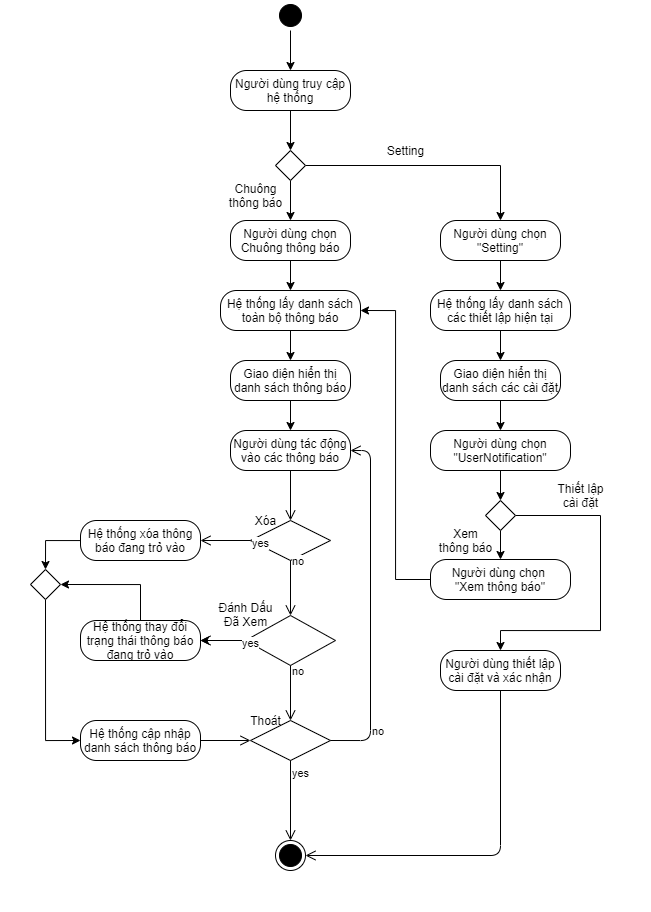

The diagram above was exported from draw.io. Its source (the exported page's mxGraphModel, read from the mxfile embedded in the PNG):
<mxGraphModel dx="2048" dy="1851" grid="1" gridSize="10" guides="1" tooltips="1" connect="1" arrows="1" fold="1" page="1" pageScale="1" pageWidth="827" pageHeight="1169" math="0" shadow="0">
  <root>
    <mxCell id="0" />
    <mxCell id="1" parent="0" />
    <mxCell id="tr6qYD7Nl2amcjipEFbg-30" value="" style="rounded=0;whiteSpace=wrap;html=1;strokeColor=none;" parent="1" vertex="1">
      <mxGeometry x="-320" y="-190" width="650" height="910" as="geometry" />
    </mxCell>
    <mxCell id="hOIhFnqvyM-24AoKHOu1-5" style="edgeStyle=orthogonalEdgeStyle;rounded=0;orthogonalLoop=1;jettySize=auto;html=1;" edge="1" parent="1" source="pfBxr-TpBDh7rjHLc0Tl-1" target="hOIhFnqvyM-24AoKHOu1-3">
      <mxGeometry relative="1" as="geometry" />
    </mxCell>
    <mxCell id="pfBxr-TpBDh7rjHLc0Tl-1" value="" style="ellipse;html=1;shape=startState;fillColor=#000000;" parent="1" vertex="1">
      <mxGeometry x="-45" y="-190" width="30" height="30" as="geometry" />
    </mxCell>
    <mxCell id="tr6qYD7Nl2amcjipEFbg-10" style="edgeStyle=orthogonalEdgeStyle;rounded=0;orthogonalLoop=1;jettySize=auto;html=1;entryX=0.5;entryY=0;entryDx=0;entryDy=0;" parent="1" source="pfBxr-TpBDh7rjHLc0Tl-5" target="pfBxr-TpBDh7rjHLc0Tl-7" edge="1">
      <mxGeometry relative="1" as="geometry" />
    </mxCell>
    <mxCell id="pfBxr-TpBDh7rjHLc0Tl-5" value="Hệ thống lấy danh sách toàn bộ thông báo" style="rounded=1;whiteSpace=wrap;html=1;arcSize=40;" parent="1" vertex="1">
      <mxGeometry x="-100" y="100" width="140" height="40" as="geometry" />
    </mxCell>
    <mxCell id="tr6qYD7Nl2amcjipEFbg-7" style="edgeStyle=orthogonalEdgeStyle;rounded=0;orthogonalLoop=1;jettySize=auto;html=1;entryX=0.5;entryY=0;entryDx=0;entryDy=0;" parent="1" source="pfBxr-TpBDh7rjHLc0Tl-7" target="pfBxr-TpBDh7rjHLc0Tl-9" edge="1">
      <mxGeometry relative="1" as="geometry" />
    </mxCell>
    <mxCell id="pfBxr-TpBDh7rjHLc0Tl-7" value="Giao diện hiển thị danh sách thông báo" style="rounded=1;whiteSpace=wrap;html=1;arcSize=40;" parent="1" vertex="1">
      <mxGeometry x="-90" y="170" width="120" height="40" as="geometry" />
    </mxCell>
    <mxCell id="pfBxr-TpBDh7rjHLc0Tl-9" value="Người dùng tác động vào các thông báo" style="rounded=1;whiteSpace=wrap;html=1;arcSize=40;" parent="1" vertex="1">
      <mxGeometry x="-90" y="240" width="120" height="40" as="geometry" />
    </mxCell>
    <mxCell id="pfBxr-TpBDh7rjHLc0Tl-10" value="" style="edgeStyle=orthogonalEdgeStyle;html=1;verticalAlign=bottom;endArrow=open;endSize=8;entryX=0.5;entryY=0;entryDx=0;entryDy=0;" parent="1" source="pfBxr-TpBDh7rjHLc0Tl-9" target="pfBxr-TpBDh7rjHLc0Tl-11" edge="1">
      <mxGeometry relative="1" as="geometry">
        <mxPoint x="55" y="310" as="targetPoint" />
      </mxGeometry>
    </mxCell>
    <mxCell id="pfBxr-TpBDh7rjHLc0Tl-11" value="" style="rhombus;whiteSpace=wrap;html=1;" parent="1" vertex="1">
      <mxGeometry x="-70" y="330" width="80" height="40" as="geometry" />
    </mxCell>
    <mxCell id="pfBxr-TpBDh7rjHLc0Tl-12" value="no" style="edgeStyle=orthogonalEdgeStyle;html=1;align=left;verticalAlign=bottom;endArrow=open;endSize=8;" parent="1" source="pfBxr-TpBDh7rjHLc0Tl-11" target="pfBxr-TpBDh7rjHLc0Tl-22" edge="1">
      <mxGeometry x="-1" y="50" relative="1" as="geometry">
        <mxPoint x="400" y="350" as="targetPoint" />
        <mxPoint x="40" y="-20" as="offset" />
      </mxGeometry>
    </mxCell>
    <mxCell id="pfBxr-TpBDh7rjHLc0Tl-13" value="yes" style="edgeStyle=orthogonalEdgeStyle;html=1;align=left;verticalAlign=top;endArrow=open;endSize=8;" parent="1" source="pfBxr-TpBDh7rjHLc0Tl-11" target="pfBxr-TpBDh7rjHLc0Tl-14" edge="1">
      <mxGeometry x="-1" y="-50" relative="1" as="geometry">
        <mxPoint x="55" y="430" as="targetPoint" />
        <mxPoint x="10" y="-30" as="offset" />
      </mxGeometry>
    </mxCell>
    <mxCell id="R7bmdkfEzemchcxJAyFJ-5" value="" style="edgeStyle=orthogonalEdgeStyle;rounded=0;orthogonalLoop=1;jettySize=auto;html=1;" parent="1" source="pfBxr-TpBDh7rjHLc0Tl-14" target="pfBxr-TpBDh7rjHLc0Tl-24" edge="1">
      <mxGeometry relative="1" as="geometry" />
    </mxCell>
    <mxCell id="pfBxr-TpBDh7rjHLc0Tl-14" value="" style="rhombus;whiteSpace=wrap;html=1;" parent="1" vertex="1">
      <mxGeometry x="-75" y="425" width="90" height="50" as="geometry" />
    </mxCell>
    <mxCell id="pfBxr-TpBDh7rjHLc0Tl-15" value="no" style="edgeStyle=orthogonalEdgeStyle;html=1;align=left;verticalAlign=bottom;endArrow=open;endSize=8;" parent="1" source="pfBxr-TpBDh7rjHLc0Tl-14" target="pfBxr-TpBDh7rjHLc0Tl-24" edge="1">
      <mxGeometry x="-1" y="60" relative="1" as="geometry">
        <mxPoint x="400" y="445" as="targetPoint" />
        <mxPoint x="45" y="-20" as="offset" />
      </mxGeometry>
    </mxCell>
    <mxCell id="pfBxr-TpBDh7rjHLc0Tl-16" value="yes" style="edgeStyle=orthogonalEdgeStyle;html=1;align=left;verticalAlign=top;endArrow=open;endSize=8;" parent="1" source="pfBxr-TpBDh7rjHLc0Tl-14" target="pfBxr-TpBDh7rjHLc0Tl-18" edge="1">
      <mxGeometry x="-1" y="-61" relative="1" as="geometry">
        <mxPoint x="55" y="520" as="targetPoint" />
        <mxPoint x="11" y="-35" as="offset" />
      </mxGeometry>
    </mxCell>
    <mxCell id="pfBxr-TpBDh7rjHLc0Tl-18" value="" style="rhombus;whiteSpace=wrap;html=1;" parent="1" vertex="1">
      <mxGeometry x="-70" y="530" width="80" height="40" as="geometry" />
    </mxCell>
    <mxCell id="pfBxr-TpBDh7rjHLc0Tl-19" value="no" style="edgeStyle=orthogonalEdgeStyle;html=1;align=left;verticalAlign=bottom;endArrow=open;endSize=8;exitX=1;exitY=0.5;exitDx=0;exitDy=0;" parent="1" source="pfBxr-TpBDh7rjHLc0Tl-18" edge="1">
      <mxGeometry x="-0.7681" relative="1" as="geometry">
        <mxPoint x="30" y="260" as="targetPoint" />
        <Array as="points">
          <mxPoint x="50" y="550" />
          <mxPoint x="50" y="260" />
        </Array>
        <mxPoint as="offset" />
      </mxGeometry>
    </mxCell>
    <mxCell id="pfBxr-TpBDh7rjHLc0Tl-20" value="yes" style="edgeStyle=orthogonalEdgeStyle;html=1;align=left;verticalAlign=top;endArrow=open;endSize=8;" parent="1" source="pfBxr-TpBDh7rjHLc0Tl-18" target="pfBxr-TpBDh7rjHLc0Tl-21" edge="1">
      <mxGeometry x="-1" relative="1" as="geometry">
        <mxPoint x="55" y="630" as="targetPoint" />
      </mxGeometry>
    </mxCell>
    <mxCell id="pfBxr-TpBDh7rjHLc0Tl-21" value="" style="ellipse;html=1;shape=endState;fillColor=#000000;" parent="1" vertex="1">
      <mxGeometry x="-45" y="650" width="30" height="30" as="geometry" />
    </mxCell>
    <mxCell id="tr6qYD7Nl2amcjipEFbg-16" style="edgeStyle=orthogonalEdgeStyle;rounded=0;orthogonalLoop=1;jettySize=auto;html=1;entryX=0.5;entryY=0;entryDx=0;entryDy=0;" parent="1" source="pfBxr-TpBDh7rjHLc0Tl-22" target="tr6qYD7Nl2amcjipEFbg-15" edge="1">
      <mxGeometry relative="1" as="geometry" />
    </mxCell>
    <mxCell id="pfBxr-TpBDh7rjHLc0Tl-22" value="Hệ thống xóa thông báo đang trỏ vào" style="rounded=1;whiteSpace=wrap;html=1;arcSize=40;" parent="1" vertex="1">
      <mxGeometry x="-240" y="330" width="120" height="40" as="geometry" />
    </mxCell>
    <mxCell id="tr6qYD7Nl2amcjipEFbg-17" style="rounded=0;orthogonalLoop=1;jettySize=auto;html=1;entryX=1;entryY=0.5;entryDx=0;entryDy=0;exitX=0.5;exitY=0;exitDx=0;exitDy=0;edgeStyle=orthogonalEdgeStyle;" parent="1" source="pfBxr-TpBDh7rjHLc0Tl-24" target="tr6qYD7Nl2amcjipEFbg-15" edge="1">
      <mxGeometry relative="1" as="geometry" />
    </mxCell>
    <mxCell id="pfBxr-TpBDh7rjHLc0Tl-24" value="Hệ thống thay đổi trạng thái thông báo đang trỏ vào" style="rounded=1;whiteSpace=wrap;html=1;arcSize=40;" parent="1" vertex="1">
      <mxGeometry x="-240" y="430" width="120" height="40" as="geometry" />
    </mxCell>
    <mxCell id="pfBxr-TpBDh7rjHLc0Tl-30" value="Hệ thống cập nhập danh sách thông báo" style="rounded=1;whiteSpace=wrap;html=1;arcSize=40;" parent="1" vertex="1">
      <mxGeometry x="-240" y="530" width="120" height="40" as="geometry" />
    </mxCell>
    <mxCell id="pfBxr-TpBDh7rjHLc0Tl-31" value="" style="edgeStyle=orthogonalEdgeStyle;html=1;verticalAlign=bottom;endArrow=open;endSize=8;entryX=0;entryY=0.5;entryDx=0;entryDy=0;" parent="1" source="pfBxr-TpBDh7rjHLc0Tl-30" target="pfBxr-TpBDh7rjHLc0Tl-18" edge="1">
      <mxGeometry relative="1" as="geometry">
        <mxPoint x="14.882571551252113" y="550.4111159684076" as="targetPoint" />
      </mxGeometry>
    </mxCell>
    <mxCell id="tr6qYD7Nl2amcjipEFbg-22" style="edgeStyle=orthogonalEdgeStyle;rounded=0;orthogonalLoop=1;jettySize=auto;html=1;entryX=0.5;entryY=0;entryDx=0;entryDy=0;" parent="1" source="0843NCUoFEittQAQ7N_B-10" target="0843NCUoFEittQAQ7N_B-12" edge="1">
      <mxGeometry relative="1" as="geometry" />
    </mxCell>
    <mxCell id="0843NCUoFEittQAQ7N_B-10" value="Hệ thống lấy danh sách các thiết lập hiện tại" style="rounded=1;whiteSpace=wrap;html=1;arcSize=40;" parent="1" vertex="1">
      <mxGeometry x="110" y="100" width="140" height="40" as="geometry" />
    </mxCell>
    <mxCell id="tr6qYD7Nl2amcjipEFbg-23" style="edgeStyle=orthogonalEdgeStyle;rounded=0;orthogonalLoop=1;jettySize=auto;html=1;entryX=0.5;entryY=0;entryDx=0;entryDy=0;" parent="1" source="0843NCUoFEittQAQ7N_B-12" target="tr6qYD7Nl2amcjipEFbg-19" edge="1">
      <mxGeometry relative="1" as="geometry" />
    </mxCell>
    <mxCell id="0843NCUoFEittQAQ7N_B-12" value="Giao diện hiển thị danh sách các cài đặt" style="rounded=1;whiteSpace=wrap;html=1;arcSize=40;" parent="1" vertex="1">
      <mxGeometry x="120" y="170" width="120" height="40" as="geometry" />
    </mxCell>
    <mxCell id="0843NCUoFEittQAQ7N_B-20" value="Người dùng thiết lập cài đặt và xác nhận" style="rounded=1;whiteSpace=wrap;html=1;arcSize=40;" parent="1" vertex="1">
      <mxGeometry x="120" y="460" width="120" height="40" as="geometry" />
    </mxCell>
    <mxCell id="0843NCUoFEittQAQ7N_B-21" value="" style="html=1;verticalAlign=bottom;endArrow=open;endSize=8;entryX=1;entryY=0.5;entryDx=0;entryDy=0;edgeStyle=orthogonalEdgeStyle;exitX=0.5;exitY=1;exitDx=0;exitDy=0;" parent="1" source="0843NCUoFEittQAQ7N_B-20" target="pfBxr-TpBDh7rjHLc0Tl-21" edge="1">
      <mxGeometry relative="1" as="geometry">
        <mxPoint x="52.734856897495774" y="691.677768063184" as="targetPoint" />
        <Array as="points">
          <mxPoint x="180" y="665" />
        </Array>
      </mxGeometry>
    </mxCell>
    <mxCell id="tr6qYD7Nl2amcjipEFbg-5" style="edgeStyle=orthogonalEdgeStyle;rounded=0;orthogonalLoop=1;jettySize=auto;html=1;entryX=0.5;entryY=0;entryDx=0;entryDy=0;" parent="1" source="tr6qYD7Nl2amcjipEFbg-1" target="tr6qYD7Nl2amcjipEFbg-4" edge="1">
      <mxGeometry relative="1" as="geometry" />
    </mxCell>
    <mxCell id="tr6qYD7Nl2amcjipEFbg-6" style="edgeStyle=orthogonalEdgeStyle;rounded=0;orthogonalLoop=1;jettySize=auto;html=1;entryX=0.5;entryY=0;entryDx=0;entryDy=0;" parent="1" source="tr6qYD7Nl2amcjipEFbg-1" target="tr6qYD7Nl2amcjipEFbg-3" edge="1">
      <mxGeometry relative="1" as="geometry" />
    </mxCell>
    <mxCell id="tr6qYD7Nl2amcjipEFbg-1" value="" style="rhombus;" parent="1" vertex="1">
      <mxGeometry x="-45" y="-40" width="30" height="30" as="geometry" />
    </mxCell>
    <mxCell id="tr6qYD7Nl2amcjipEFbg-9" style="edgeStyle=orthogonalEdgeStyle;rounded=0;orthogonalLoop=1;jettySize=auto;html=1;entryX=0.5;entryY=0;entryDx=0;entryDy=0;" parent="1" source="tr6qYD7Nl2amcjipEFbg-3" target="pfBxr-TpBDh7rjHLc0Tl-5" edge="1">
      <mxGeometry relative="1" as="geometry" />
    </mxCell>
    <mxCell id="tr6qYD7Nl2amcjipEFbg-3" value="Người dùng chọn Chuông thông báo" style="rounded=1;whiteSpace=wrap;html=1;arcSize=40;" parent="1" vertex="1">
      <mxGeometry x="-90" y="30" width="120" height="40" as="geometry" />
    </mxCell>
    <mxCell id="tr6qYD7Nl2amcjipEFbg-12" style="edgeStyle=orthogonalEdgeStyle;rounded=0;orthogonalLoop=1;jettySize=auto;html=1;entryX=0.5;entryY=0;entryDx=0;entryDy=0;" parent="1" source="tr6qYD7Nl2amcjipEFbg-4" target="0843NCUoFEittQAQ7N_B-10" edge="1">
      <mxGeometry relative="1" as="geometry" />
    </mxCell>
    <mxCell id="tr6qYD7Nl2amcjipEFbg-4" value="Người dùng chọn &quot;Setting&quot;" style="rounded=1;whiteSpace=wrap;html=1;arcSize=40;" parent="1" vertex="1">
      <mxGeometry x="120" y="30" width="120" height="40" as="geometry" />
    </mxCell>
    <mxCell id="tr6qYD7Nl2amcjipEFbg-18" style="edgeStyle=orthogonalEdgeStyle;rounded=0;orthogonalLoop=1;jettySize=auto;html=1;entryX=0;entryY=0.5;entryDx=0;entryDy=0;exitX=0.5;exitY=1;exitDx=0;exitDy=0;" parent="1" source="tr6qYD7Nl2amcjipEFbg-15" target="pfBxr-TpBDh7rjHLc0Tl-30" edge="1">
      <mxGeometry relative="1" as="geometry" />
    </mxCell>
    <mxCell id="tr6qYD7Nl2amcjipEFbg-15" value="" style="rhombus;" parent="1" vertex="1">
      <mxGeometry x="-290" y="379" width="30" height="30" as="geometry" />
    </mxCell>
    <mxCell id="tr6qYD7Nl2amcjipEFbg-26" style="edgeStyle=orthogonalEdgeStyle;rounded=0;orthogonalLoop=1;jettySize=auto;html=1;entryX=0.5;entryY=0;entryDx=0;entryDy=0;" parent="1" source="tr6qYD7Nl2amcjipEFbg-19" target="tr6qYD7Nl2amcjipEFbg-25" edge="1">
      <mxGeometry relative="1" as="geometry" />
    </mxCell>
    <mxCell id="tr6qYD7Nl2amcjipEFbg-19" value="Người dùng chọn &quot;UserNotification&quot;" style="rounded=1;whiteSpace=wrap;html=1;arcSize=40;" parent="1" vertex="1">
      <mxGeometry x="110" y="240" width="140" height="40" as="geometry" />
    </mxCell>
    <mxCell id="tr6qYD7Nl2amcjipEFbg-28" style="edgeStyle=orthogonalEdgeStyle;rounded=0;orthogonalLoop=1;jettySize=auto;html=1;entryX=1;entryY=0.5;entryDx=0;entryDy=0;" parent="1" source="tr6qYD7Nl2amcjipEFbg-24" target="pfBxr-TpBDh7rjHLc0Tl-5" edge="1">
      <mxGeometry relative="1" as="geometry" />
    </mxCell>
    <mxCell id="tr6qYD7Nl2amcjipEFbg-24" value="Người dùng chọn &lt;br&gt;&quot;Xem thông báo&quot;" style="rounded=1;whiteSpace=wrap;html=1;arcSize=40;" parent="1" vertex="1">
      <mxGeometry x="110" y="369" width="140" height="40" as="geometry" />
    </mxCell>
    <mxCell id="tr6qYD7Nl2amcjipEFbg-27" style="edgeStyle=orthogonalEdgeStyle;rounded=0;orthogonalLoop=1;jettySize=auto;html=1;entryX=0.5;entryY=0;entryDx=0;entryDy=0;" parent="1" source="tr6qYD7Nl2amcjipEFbg-25" target="tr6qYD7Nl2amcjipEFbg-24" edge="1">
      <mxGeometry relative="1" as="geometry" />
    </mxCell>
    <mxCell id="tr6qYD7Nl2amcjipEFbg-29" style="edgeStyle=orthogonalEdgeStyle;rounded=0;orthogonalLoop=1;jettySize=auto;html=1;entryX=0.5;entryY=0;entryDx=0;entryDy=0;" parent="1" source="tr6qYD7Nl2amcjipEFbg-25" target="0843NCUoFEittQAQ7N_B-20" edge="1">
      <mxGeometry relative="1" as="geometry">
        <Array as="points">
          <mxPoint x="280" y="325" />
          <mxPoint x="280" y="440" />
          <mxPoint x="180" y="440" />
        </Array>
      </mxGeometry>
    </mxCell>
    <mxCell id="tr6qYD7Nl2amcjipEFbg-25" value="" style="rhombus;" parent="1" vertex="1">
      <mxGeometry x="165" y="310" width="30" height="30" as="geometry" />
    </mxCell>
    <mxCell id="R7bmdkfEzemchcxJAyFJ-1" value="Chuông&lt;br&gt;thông báo" style="text;html=1;align=center;verticalAlign=middle;resizable=0;points=[];autosize=1;" parent="1" vertex="1">
      <mxGeometry x="-100" y="-10" width="70" height="30" as="geometry" />
    </mxCell>
    <mxCell id="R7bmdkfEzemchcxJAyFJ-2" value="Setting" style="text;html=1;align=center;verticalAlign=middle;resizable=0;points=[];autosize=1;" parent="1" vertex="1">
      <mxGeometry x="60" y="-50" width="50" height="20" as="geometry" />
    </mxCell>
    <mxCell id="R7bmdkfEzemchcxJAyFJ-3" value="Thoát" style="text;html=1;align=center;verticalAlign=middle;resizable=0;points=[];autosize=1;" parent="1" vertex="1">
      <mxGeometry x="-80" y="520" width="50" height="20" as="geometry" />
    </mxCell>
    <mxCell id="R7bmdkfEzemchcxJAyFJ-4" value="Đánh Dấu&lt;br&gt;Đã Xem" style="text;html=1;align=center;verticalAlign=middle;resizable=0;points=[];autosize=1;" parent="1" vertex="1">
      <mxGeometry x="-110" y="409" width="70" height="30" as="geometry" />
    </mxCell>
    <mxCell id="R7bmdkfEzemchcxJAyFJ-6" value="Xóa&lt;br&gt;" style="text;html=1;align=center;verticalAlign=middle;resizable=0;points=[];autosize=1;" parent="1" vertex="1">
      <mxGeometry x="-75" y="320" width="40" height="20" as="geometry" />
    </mxCell>
    <mxCell id="R7bmdkfEzemchcxJAyFJ-7" value="Xem&lt;br&gt;thông báo" style="text;html=1;align=center;verticalAlign=middle;resizable=0;points=[];autosize=1;" parent="1" vertex="1">
      <mxGeometry x="110" y="335" width="70" height="30" as="geometry" />
    </mxCell>
    <mxCell id="R7bmdkfEzemchcxJAyFJ-8" value="Thiết lập&lt;br&gt;cài đặt" style="text;html=1;align=center;verticalAlign=middle;resizable=0;points=[];autosize=1;" parent="1" vertex="1">
      <mxGeometry x="230" y="290" width="60" height="30" as="geometry" />
    </mxCell>
    <mxCell id="hOIhFnqvyM-24AoKHOu1-6" style="edgeStyle=orthogonalEdgeStyle;rounded=0;orthogonalLoop=1;jettySize=auto;html=1;entryX=0.5;entryY=0;entryDx=0;entryDy=0;" edge="1" parent="1" source="hOIhFnqvyM-24AoKHOu1-3" target="tr6qYD7Nl2amcjipEFbg-1">
      <mxGeometry relative="1" as="geometry" />
    </mxCell>
    <mxCell id="hOIhFnqvyM-24AoKHOu1-3" value="Người dùng truy cập&lt;br&gt;hệ thống" style="rounded=1;whiteSpace=wrap;html=1;arcSize=40;" vertex="1" parent="1">
      <mxGeometry x="-90" y="-120" width="120" height="40" as="geometry" />
    </mxCell>
  </root>
</mxGraphModel>